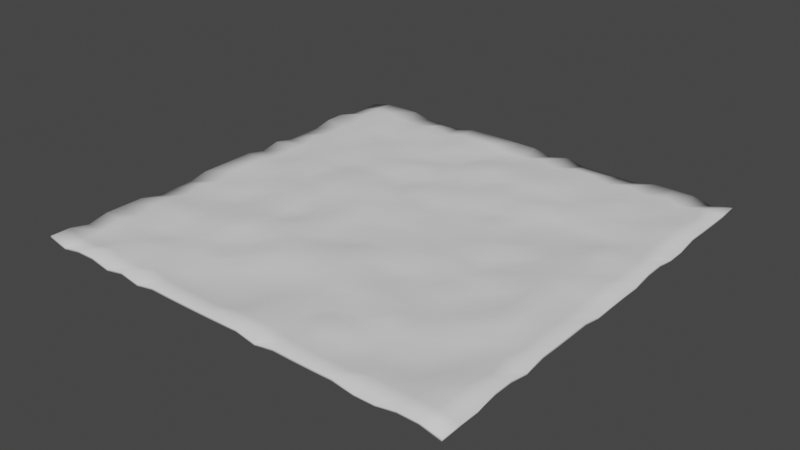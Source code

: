 # Source: Ocean.blend  (saved by Blender 2.90.8; exported with 4.5.12 LTS)
import bpy
from mathutils import Matrix  # noqa: F401  (used for matrix-valued properties, if any)

bpy.ops.wm.read_factory_settings(use_empty=True)
scene = bpy.context.scene
scene.name = 'Scene'

# ---- collections
col_collection = bpy.data.collections.new('Collection'); scene.collection.children.link(col_collection)

# ---- world
world_world = bpy.data.worlds.new('World'); scene.world = world_world
world_world.use_nodes = True; world_world.node_tree.nodes.clear()
_N = world_world.node_tree.nodes; _L = world_world.node_tree.links
n0 = _N.new('ShaderNodeOutputWorld'); n0.name = 'World Output'; n0.location = (300, 300)
n1 = _N.new('ShaderNodeBackground'); n1.name = 'Background'; n1.location = (10, 300)
n1.inputs[0].default_value = (0.05088, 0.05088, 0.05088, 1.0)
_L.new(n1.outputs[0], n0.inputs[0])
n0.is_active_output = True
world_world.color = (0.05088, 0.05088, 0.05088)
world_world.use_sun_shadow = False
world_world.sun_shadow_jitter_overblur = 0.0

# ---- meshes
me_plane = bpy.data.meshes.new('Plane')
me_plane.from_pydata([(-20.0, -20.0, 0.3854), (20.0, -20.0, 0.0), (-20.0, 20.0, 0.0), (20.0, 20.0, 0.3854), (-20.0, 16.36, 0.0), (-20.0, 12.73, 0.3854), (-20.0, 9.091, 0.0), (-20.0, 5.455, 0.3854), (-20.0, 1.818, 0.3854), (-20.0, -1.818, 0.3854), (-20.0, -5.455, 0.0), (-20.0, -9.091, 0.0), (-20.0, -12.73, 0.3854), (-20.0, -16.36, 0.0), (-16.36, -20.0, 0.3854), (-12.73, -20.0, 0.0), (-9.091, -20.0, 0.0), (-5.455, -20.0, 0.3854), (-1.818, -20.0, 0.3854), (1.818, -20.0, 0.3854), (5.455, -20.0, 0.3854), (9.091, -20.0, 0.3854), (12.73, -20.0, 0.0), (16.36, -20.0, 0.3854), (20.0, -16.36, 0.0), (20.0, -12.73, 0.3854), (20.0, -9.091, 0.3854), (20.0, -5.455, 0.3854), (20.0, -1.818, 0.0), (20.0, 1.818, 0.0), (20.0, 5.455, 0.3854), (20.0, 9.091, 0.0), (20.0, 12.73, 0.3854), (20.0, 16.36, 0.3854), (16.36, 20.0, 0.3854), (12.73, 20.0, 0.3854), (9.091, 20.0, 0.0), (5.455, 20.0, 0.0), (1.818, 20.0, 0.0), (-1.818, 20.0, 0.3854), (-5.455, 20.0, 0.3854), (-9.091, 20.0, 0.0), (-12.73, 20.0, 0.0), (-16.36, 20.0, 0.3854), (-16.36, -16.36, 0.0), (-16.36, -12.73, 0.3854), (-16.36, -9.091, 0.3854), (-16.36, -5.455, 0.3854), (-16.36, -1.818, 0.0), (-16.36, 1.818, 0.0), (-16.36, 5.455, 0.0), (-16.36, 9.091, 0.0), (-16.36, 12.73, 0.3854), (-16.36, 16.36, 0.3854), (-12.73, -16.36, 0.3854), (-12.73, -12.73, 0.0), (-12.73, -9.091, 0.3854), (-12.73, -5.455, 0.0), (-12.73, -1.818, 0.0), (-12.73, 1.818, 0.0), (-12.73, 5.455, 0.0), (-12.73, 9.091, 0.3854), (-12.73, 12.73, 0.0), (-12.73, 16.36, 0.3854), (-9.091, -16.36, 0.0), (-9.091, -12.73, 0.3854), (-9.091, -9.091, 0.3854), (-9.091, -5.455, 0.0), (-9.091, -1.818, 0.3854), (-9.091, 1.818, 0.3854), (-9.091, 5.455, 0.3854), (-9.091, 9.091, 0.3854), (-9.091, 12.73, 0.3854), (-9.091, 16.36, 0.3854), (-5.455, -16.36, 0.0), (-5.455, -12.73, 0.3854), (-5.455, -9.091, 0.3854), (-5.455, -5.455, 0.3854), (-5.455, -1.818, 0.3854), (-5.455, 1.818, 0.3854), (-5.455, 5.455, 0.0), (-5.455, 9.091, 0.3854), (-5.455, 12.73, 0.0), (-5.455, 16.36, 0.3854), (-1.818, -16.36, 0.0), (-1.818, -12.73, 0.0), (-1.818, -9.091, 0.3854), (-1.818, -5.455, 0.0), (-1.818, -1.818, 0.0), (-1.818, 1.818, 0.3854), (-1.818, 5.455, 0.3854), (-1.818, 9.091, 0.3854), (-1.818, 12.73, 0.3854), (-1.818, 16.36, 0.0), (1.818, -16.36, 0.3854), (1.818, -12.73, 0.0), (1.818, -9.091, 0.3854), (1.818, -5.455, 0.3854), (1.818, -1.818, 0.0), (1.818, 1.818, 0.3854), (1.818, 5.455, 0.3854), (1.818, 9.091, 0.3854), (1.818, 12.73, 0.0), (1.818, 16.36, 0.0), (5.455, -16.36, 0.3854), (5.455, -12.73, 0.0), (5.455, -9.091, 0.3854), (5.455, -5.455, 0.0), (5.455, -1.818, 0.0), (5.455, 1.818, 0.0), (5.455, 5.455, 0.3854), (5.455, 9.091, 0.3854), (5.455, 12.73, 0.3854), (5.455, 16.36, 0.0), (9.091, -16.36, 0.0), (9.091, -12.73, 0.3854), (9.091, -9.091, 0.0), (9.091, -5.455, 0.3854), (9.091, -1.818, 0.0), (9.091, 1.818, 0.3854), (9.091, 5.455, 0.0), (9.091, 9.091, 0.0), (9.091, 12.73, 0.0), (9.091, 16.36, 0.0), (12.73, -16.36, 0.0), (12.73, -12.73, 0.3854), (12.73, -9.091, 0.3854), (12.73, -5.455, 0.0), (12.73, -1.818, 0.3854), (12.73, 1.818, 0.3854), (12.73, 5.455, 0.0), (12.73, 9.091, 0.0), (12.73, 12.73, 0.0), (12.73, 16.36, 0.0), (16.36, -16.36, 0.3854), (16.36, -12.73, 0.0), (16.36, -9.091, 0.0), (16.36, -5.455, 0.3854), (16.36, -1.818, 0.3854), (16.36, 1.818, 0.3854), (16.36, 5.455, 0.3854), (16.36, 9.091, 0.0), (16.36, 12.73, 0.3854), (16.36, 16.36, 0.3854), (-20.0, -18.18, 0.3854), (18.18, -20.0, 0.3854), (20.0, 18.18, 0.3854), (-18.18, 20.0, 0.3854), (-20.0, 18.18, 0.0), (-20.0, 14.55, 0.3854), (-20.0, 10.91, 0.0), (-20.0, 7.273, 0.0), (-20.0, 3.636, 0.0), (-20.0, -4.47e-07, 0.3854), (-20.0, -3.636, 0.3854), (-20.0, -7.273, 0.0), (-20.0, -10.91, 0.3854), (-20.0, -14.55, 0.3854), (-18.18, -20.0, 0.0), (-14.55, -20.0, 0.3854), (-10.91, -20.0, 0.3854), (-7.273, -20.0, 0.3854), (-3.636, -20.0, 0.3854), (4.47e-07, -20.0, 0.3854), (3.636, -20.0, 0.0), (7.273, -20.0, 0.3854), (10.91, -20.0, 0.3854), (14.55, -20.0, 0.0), (20.0, -18.18, 0.0), (20.0, -14.55, 0.3854), (20.0, -10.91, 0.0), (20.0, -7.273, 0.3854), (20.0, -3.636, 0.3854), (20.0, 4.47e-07, 0.0), (20.0, 3.636, 0.0), (20.0, 7.273, 0.3854), (20.0, 10.91, 0.0), (20.0, 14.55, 0.3854), (18.18, 20.0, 0.0), (14.55, 20.0, 0.3854), (10.91, 20.0, 0.0), (7.273, 20.0, 0.0), (3.636, 20.0, 0.3854), (-4.47e-07, 20.0, 0.3854), (-3.636, 20.0, 0.3854), (-7.273, 20.0, 0.3854), (-10.91, 20.0, 0.0), (-14.55, 20.0, 0.3854), (-16.36, 18.18, 0.3854), (-16.36, -18.18, 0.0), (-16.36, -14.55, 0.3854), (-16.36, -10.91, 0.3854), (-16.36, -7.273, 0.0), (-16.36, -3.636, 0.3854), (-16.36, 4.47e-07, 0.0), (-16.36, 3.636, 0.0), (-16.36, 7.273, 0.3854), (-16.36, 10.91, 0.0), (-16.36, 14.55, 0.3854), (-12.73, 18.18, 0.0), (-12.73, -18.18, 0.0), (-12.73, -14.55, 0.3854), (-12.73, -10.91, 0.3854), (-12.73, -7.273, 0.0), (-12.73, -3.636, 0.0), (-12.73, 4.47e-07, 0.3854), (-12.73, 3.636, 0.0), (-12.73, 7.273, 0.0), (-12.73, 10.91, 0.3854), (-12.73, 14.55, 0.0), (-9.091, 18.18, 0.0), (-9.091, -18.18, 0.3854), (-9.091, -14.55, 0.3854), (-9.091, -10.91, 0.0), (-9.091, -7.273, 0.3854), (-9.091, -3.636, 0.0), (-9.091, 4.47e-07, 0.0), (-9.091, 3.636, 0.3854), (-9.091, 7.273, 0.3854), (-9.091, 10.91, 0.0), (-9.091, 14.55, 0.0), (-5.455, 18.18, 0.3854), (-5.455, -18.18, 0.0), (-5.455, -14.55, 0.0), (-5.455, -10.91, 0.3854), (-5.455, -7.273, 0.3854), (-5.455, -3.636, 0.3854), (-5.455, 4.47e-07, 0.3854), (-5.455, 3.636, 0.3854), (-5.455, 7.273, 0.0), (-5.455, 10.91, 0.3854), (-5.455, 14.55, 0.3854), (-1.818, 18.18, 0.0), (-1.818, -18.18, 0.0), (-1.818, -14.55, 0.0), (-1.818, -10.91, 0.3854), (-1.818, -7.273, 0.3854), (-1.818, -3.636, 0.0), (-1.818, 4.47e-07, 0.0), (-1.818, 3.636, 0.3854), (-1.818, 7.273, 0.3854), (-1.818, 10.91, 0.3854), (-1.818, 14.55, 0.3854), (1.818, 18.18, 0.3854), (1.818, -18.18, 0.3854), (1.818, -14.55, 0.3854), (1.818, -10.91, 0.3854), (1.818, -7.273, 0.3854), (1.818, -3.636, 0.0), (1.818, 4.47e-07, 0.0), (1.818, 3.636, 0.0), (1.818, 7.273, 0.3854), (1.818, 10.91, 0.3854), (1.818, 14.55, 0.3854), (5.455, 18.18, 0.3854), (5.455, -18.18, 0.0), (5.455, -14.55, 0.3854), (5.455, -10.91, 0.3854), (5.455, -7.273, 0.0), (5.455, -3.636, 0.3854), (5.455, 4.47e-07, 0.0), (5.455, 3.636, 0.3854), (5.455, 7.273, 0.0), (5.455, 10.91, 0.0), (5.455, 14.55, 0.3854), (9.091, 18.18, 0.0), (9.091, -18.18, 0.0), (9.091, -14.55, 0.0), (9.091, -10.91, 0.3854), (9.091, -7.273, 0.3854), (9.091, -3.636, 0.0), (9.091, 4.47e-07, 0.0), (9.091, 3.636, 0.0), (9.091, 7.273, 0.0), (9.091, 10.91, 0.3854), (9.091, 14.55, 0.3854), (12.73, 18.18, 0.0), (12.73, -18.18, 0.3854), (12.73, -14.55, 0.0), (12.73, -10.91, 0.3854), (12.73, -7.273, 0.0), (12.73, -3.636, 0.0), (12.73, 4.47e-07, 0.0), (12.73, 3.636, 0.0), (12.73, 7.273, 0.0), (12.73, 10.91, 0.3854), (12.73, 14.55, 0.3854), (16.36, 18.18, 0.0), (16.36, -18.18, 0.3854), (16.36, -14.55, 0.3854), (16.36, -10.91, 0.0), (16.36, -7.273, 0.3854), (16.36, -3.636, 0.3854), (16.36, 4.47e-07, 0.3854), (16.36, 3.636, 0.0), (16.36, 7.273, 0.3854), (16.36, 10.91, 0.0), (16.36, 14.55, 0.3854), (-18.18, -16.36, 0.0), (-18.18, -12.73, 0.0), (-18.18, -9.091, 0.3854), (-18.18, -5.455, 0.3854), (-18.18, -1.818, 0.3854), (-18.18, 1.818, 0.3854), (-18.18, 5.455, 0.0), (-18.18, 9.091, 0.3854), (-18.18, 12.73, 0.0), (-18.18, 16.36, 0.3854), (-14.55, -16.36, 0.3854), (-14.55, -12.73, 0.0), (-14.55, -9.091, 0.3854), (-14.55, -5.455, 0.0), (-14.55, -1.818, 0.3854), (-14.55, 1.818, 0.3854), (-14.55, 5.455, 0.3854), (-14.55, 9.091, 0.0), (-14.55, 12.73, 0.3854), (-14.55, 16.36, 0.3854), (-10.91, -16.36, 0.3854), (-10.91, -12.73, 0.3854), (-10.91, -9.091, 0.3854), (-10.91, -5.455, 0.3854), (-10.91, -1.818, 0.3854), (-10.91, 1.818, 0.0), (-10.91, 5.455, 0.0), (-10.91, 9.091, 0.3854), (-10.91, 12.73, 0.3854), (-10.91, 16.36, 0.3854), (-7.273, -16.36, 0.0), (-7.273, -12.73, 0.0), (-7.273, -9.091, 0.0), (-7.273, -5.455, 0.3854), (-7.273, -1.818, 0.0), (-7.273, 1.818, 0.3854), (-7.273, 5.455, 0.3854), (-7.273, 9.091, 0.3854), (-7.273, 12.73, 0.0), (-7.273, 16.36, 0.0), (-3.636, -16.36, 0.0), (-3.636, -12.73, 0.0), (-3.636, -9.091, 0.3854), (-3.636, -5.455, 0.0), (-3.636, -1.818, 0.0), (-3.636, 1.818, 0.0), (-3.636, 5.455, 0.3854), (-3.636, 9.091, 0.0), (-3.636, 12.73, 0.0), (-3.636, 16.36, 0.0), (2.98e-07, -16.36, 0.0), (1.49e-07, -12.73, 0.0), (1.49e-07, -9.091, 0.3854), (1.49e-07, -5.455, 0.3854), (0.0, -1.818, 0.3854), (-1.49e-07, 1.818, 0.3854), (-1.49e-07, 5.455, 0.0), (-1.49e-07, 9.091, 0.0), (-2.98e-07, 12.73, 0.3854), (-4.47e-07, 16.36, 0.0), (3.636, -16.36, 0.0), (3.636, -12.73, 0.3854), (3.636, -9.091, 0.3854), (3.636, -5.455, 0.0), (3.636, -1.818, 0.3854), (3.636, 1.818, 0.0), (3.636, 5.455, 0.0), (3.636, 9.091, 0.3854), (3.636, 12.73, 0.3854), (3.636, 16.36, 0.3854), (7.273, -16.36, 0.3854), (7.273, -12.73, 0.0), (7.273, -9.091, 0.0), (7.273, -5.455, 0.0), (7.273, -1.818, 0.3854), (7.273, 1.818, 0.3854), (7.273, 5.455, 0.0), (7.273, 9.091, 0.3854), (7.273, 12.73, 0.0), (7.273, 16.36, 0.3854), (10.91, -16.36, 0.0), (10.91, -12.73, 0.0), (10.91, -9.091, 0.0), (10.91, -5.455, 0.0), (10.91, -1.818, 0.3854), (10.91, 1.818, 0.0), (10.91, 5.455, 0.0), (10.91, 9.091, 0.0), (10.91, 12.73, 0.3854), (10.91, 16.36, 0.0), (14.55, -16.36, 0.0), (14.55, -12.73, 0.0), (14.55, -9.091, 0.3854), (14.55, -5.455, 0.3854), (14.55, -1.818, 0.3854), (14.55, 1.818, 0.3854), (14.55, 5.455, 0.3854), (14.55, 9.091, 0.0), (14.55, 12.73, 0.0), (14.55, 16.36, 0.3854), (18.18, -16.36, 0.3854), (18.18, -12.73, 0.0), (18.18, -9.091, 0.0), (18.18, -5.455, 0.0), (18.18, -1.818, 0.0), (18.18, 1.818, 0.3854), (18.18, 5.455, 0.0), (18.18, 9.091, 0.3854), (18.18, 12.73, 0.3854), (18.18, 16.36, 0.0), (18.18, 14.55, 0.3854), (18.18, 10.91, 0.3854), (18.18, 7.273, 0.0), (18.18, 3.636, 0.0), (18.18, 4.47e-07, 0.0), (18.18, -3.636, 0.0), (18.18, -7.273, 0.0), (18.18, -10.91, 0.3854), (18.18, -14.55, 0.3854), (18.18, -18.18, 0.3854), (14.55, 14.55, 0.0), (14.55, 10.91, 0.3854), (14.55, 7.273, 0.0), (14.55, 3.636, 0.3854), (14.55, 4.47e-07, 0.3854), (14.55, -3.636, 0.3854), (14.55, -7.273, 0.3854), (14.55, -10.91, 0.0), (14.55, -14.55, 0.0), (14.55, -18.18, 0.3854), (10.91, 14.55, 0.3854), (10.91, 10.91, 0.3854), (10.91, 7.273, 0.0), (10.91, 3.636, 0.3854), (10.91, 4.47e-07, 0.0), (10.91, -3.636, 0.3854), (10.91, -7.273, 0.3854), (10.91, -10.91, 0.3854), (10.91, -14.55, 0.0), (10.91, -18.18, 0.0), (7.273, 14.55, 0.3854), (7.273, 10.91, 0.3854), (7.273, 7.273, 0.0), (7.273, 3.636, 0.0), (7.273, 4.47e-07, 0.3854), (7.273, -3.636, 0.3854), (7.273, -7.273, 0.0), (7.273, -10.91, 0.3854), (7.273, -14.55, 0.3854), (7.273, -18.18, 0.0), (3.636, 14.55, 0.3854), (3.636, 10.91, 0.0), (3.636, 7.273, 0.0), (3.636, 3.636, 0.0), (3.636, 4.47e-07, 0.3854), (3.636, -3.636, 0.3854), (3.636, -7.273, 0.0), (3.636, -10.91, 0.0), (3.636, -14.55, 0.0), (3.636, -18.18, 0.3854), (-3.725e-07, 14.55, 0.3854), (-2.235e-07, 10.91, 0.0), (-1.49e-07, 7.273, 0.3854), (-1.49e-07, 3.636, 0.0), (-7.451e-08, 4.47e-07, 0.0), (7.451e-08, -3.636, 0.0), (1.49e-07, -7.273, 0.3854), (1.49e-07, -10.91, 0.0), (2.235e-07, -14.55, 0.0), (3.725e-07, -18.18, 0.3854), (-3.636, 14.55, 0.0), (-3.636, 10.91, 0.3854), (-3.636, 7.273, 0.0), (-3.636, 3.636, 0.0), (-3.636, 4.47e-07, 0.3854), (-3.636, -3.636, 0.3854), (-3.636, -7.273, 0.3854), (-3.636, -10.91, 0.3854), (-3.636, -14.55, 0.0), (-3.636, -18.18, 0.0), (-7.273, 14.55, 0.3854), (-7.273, 10.91, 0.0), (-7.273, 7.273, 0.0), (-7.273, 3.636, 0.3854), (-7.273, 4.47e-07, 0.0), (-7.273, -3.636, 0.0), (-7.273, -7.273, 0.3854), (-7.273, -10.91, 0.0), (-7.273, -14.55, 0.3854), (-7.273, -18.18, 0.0), (-10.91, 14.55, 0.0), (-10.91, 10.91, 0.0), (-10.91, 7.273, 0.0), (-10.91, 3.636, 0.3854), (-10.91, 4.47e-07, 0.3854), (-10.91, -3.636, 0.3854), (-10.91, -7.273, 0.3854), (-10.91, -10.91, 0.3854), (-10.91, -14.55, 0.0), (-10.91, -18.18, 0.0), (-14.55, 14.55, 0.0), (-14.55, 10.91, 0.0), (-14.55, 7.273, 0.0), (-14.55, 3.636, 0.3854), (-14.55, 4.47e-07, 0.0), (-14.55, -3.636, 0.0), (-14.55, -7.273, 0.3854), (-14.55, -10.91, 0.3854), (-14.55, -14.55, 0.0), (-14.55, -18.18, 0.3854), (-18.18, 14.55, 0.0), (-18.18, 10.91, 0.0), (-18.18, 7.273, 0.0), (-18.18, 3.636, 0.0), (-18.18, 0.0, 0.3854), (-18.18, -3.636, 0.0), (-18.18, -7.273, 0.0), (-18.18, -10.91, 0.3854), (-18.18, -14.55, 0.3854), (-18.18, -18.18, 0.0), (14.55, 18.18, 0.3854), (10.91, 18.18, 0.3854), (7.273, 18.18, 0.3854), (3.636, 18.18, 0.0), (-4.47e-07, 18.18, 0.0), (-3.636, 18.18, 0.3854), (-7.273, 18.18, 0.3854), (-10.91, 18.18, 0.3854), (-14.55, 18.18, 0.0), (-18.18, 18.18, 0.3854), (18.18, 18.18, 0.3854)], [], [(528, 146, 3, 178), (527, 188, 43, 147), (526, 199, 42, 187), (525, 210, 41, 186), (524, 221, 40, 185), (523, 232, 39, 184), (522, 243, 38, 183), (521, 254, 37, 182), (520, 265, 36, 181), (519, 276, 35, 180), (518, 287, 34, 179), (517, 189, 44, 298), (516, 190, 45, 299), (515, 191, 46, 300), (514, 192, 47, 301), (513, 193, 48, 302), (512, 194, 49, 303), (511, 195, 50, 304), (510, 196, 51, 305), (509, 197, 52, 306), (508, 198, 53, 307), (507, 200, 54, 308), (506, 201, 55, 309), (505, 202, 56, 310), (504, 203, 57, 311), (503, 204, 58, 312), (502, 205, 59, 313), (501, 206, 60, 314), (500, 207, 61, 315), (499, 208, 62, 316), (498, 209, 63, 317), (497, 211, 64, 318), (496, 212, 65, 319), (495, 213, 66, 320), (494, 214, 67, 321), (493, 215, 68, 322), (492, 216, 69, 323), (491, 217, 70, 324), (490, 218, 71, 325), (489, 219, 72, 326), (488, 220, 73, 327), (487, 222, 74, 328), (486, 223, 75, 329), (485, 224, 76, 330), (484, 225, 77, 331), (483, 226, 78, 332), (482, 227, 79, 333), (481, 228, 80, 334), (480, 229, 81, 335), (479, 230, 82, 336), (478, 231, 83, 337), (477, 233, 84, 338), (476, 234, 85, 339), (475, 235, 86, 340), (474, 236, 87, 341), (473, 237, 88, 342), (472, 238, 89, 343), (471, 239, 90, 344), (470, 240, 91, 345), (469, 241, 92, 346), (468, 242, 93, 347), (467, 244, 94, 348), (466, 245, 95, 349), (465, 246, 96, 350), (464, 247, 97, 351), (463, 248, 98, 352), (462, 249, 99, 353), (461, 250, 100, 354), (460, 251, 101, 355), (459, 252, 102, 356), (458, 253, 103, 357), (457, 255, 104, 358), (456, 256, 105, 359), (455, 257, 106, 360), (454, 258, 107, 361), (453, 259, 108, 362), (452, 260, 109, 363), (451, 261, 110, 364), (450, 262, 111, 365), (449, 263, 112, 366), (448, 264, 113, 367), (447, 266, 114, 368), (446, 267, 115, 369), (445, 268, 116, 370), (444, 269, 117, 371), (443, 270, 118, 372), (442, 271, 119, 373), (441, 272, 120, 374), (440, 273, 121, 375), (439, 274, 122, 376), (438, 275, 123, 377), (437, 277, 124, 378), (436, 278, 125, 379), (435, 279, 126, 380), (434, 280, 127, 381), (433, 281, 128, 382), (432, 282, 129, 383), (431, 283, 130, 384), (430, 284, 131, 385), (429, 285, 132, 386), (428, 286, 133, 387), (427, 288, 134, 388), (426, 289, 135, 389), (425, 290, 136, 390), (424, 291, 137, 391), (423, 292, 138, 392), (422, 293, 139, 393), (421, 294, 140, 394), (420, 295, 141, 395), (419, 296, 142, 396), (418, 297, 143, 397), (417, 168, 24, 398), (416, 169, 25, 399), (415, 170, 26, 400), (414, 171, 27, 401), (413, 172, 28, 402), (412, 173, 29, 403), (411, 174, 30, 404), (410, 175, 31, 405), (409, 176, 32, 406), (408, 177, 33, 407), (297, 408, 407, 143), (142, 406, 408, 297), (406, 32, 177, 408), (296, 409, 406, 142), (141, 405, 409, 296), (405, 31, 176, 409), (295, 410, 405, 141), (140, 404, 410, 295), (404, 30, 175, 410), (294, 411, 404, 140), (139, 403, 411, 294), (403, 29, 174, 411), (293, 412, 403, 139), (138, 402, 412, 293), (402, 28, 173, 412), (292, 413, 402, 138), (137, 401, 413, 292), (401, 27, 172, 413), (291, 414, 401, 137), (136, 400, 414, 291), (400, 26, 171, 414), (290, 415, 400, 136), (135, 399, 415, 290), (399, 25, 170, 415), (289, 416, 399, 135), (134, 398, 416, 289), (398, 24, 169, 416), (288, 417, 398, 134), (23, 145, 417, 288), (145, 1, 168, 417), (286, 418, 397, 133), (132, 396, 418, 286), (396, 142, 297, 418), (285, 419, 396, 132), (131, 395, 419, 285), (395, 141, 296, 419), (284, 420, 395, 131), (130, 394, 420, 284), (394, 140, 295, 420), (283, 421, 394, 130), (129, 393, 421, 283), (393, 139, 294, 421), (282, 422, 393, 129), (128, 392, 422, 282), (392, 138, 293, 422), (281, 423, 392, 128), (127, 391, 423, 281), (391, 137, 292, 423), (280, 424, 391, 127), (126, 390, 424, 280), (390, 136, 291, 424), (279, 425, 390, 126), (125, 389, 425, 279), (389, 135, 290, 425), (278, 426, 389, 125), (124, 388, 426, 278), (388, 134, 289, 426), (277, 427, 388, 124), (22, 167, 427, 277), (167, 23, 288, 427), (275, 428, 387, 123), (122, 386, 428, 275), (386, 132, 286, 428), (274, 429, 386, 122), (121, 385, 429, 274), (385, 131, 285, 429), (273, 430, 385, 121), (120, 384, 430, 273), (384, 130, 284, 430), (272, 431, 384, 120), (119, 383, 431, 272), (383, 129, 283, 431), (271, 432, 383, 119), (118, 382, 432, 271), (382, 128, 282, 432), (270, 433, 382, 118), (117, 381, 433, 270), (381, 127, 281, 433), (269, 434, 381, 117), (116, 380, 434, 269), (380, 126, 280, 434), (268, 435, 380, 116), (115, 379, 435, 268), (379, 125, 279, 435), (267, 436, 379, 115), (114, 378, 436, 267), (378, 124, 278, 436), (266, 437, 378, 114), (21, 166, 437, 266), (166, 22, 277, 437), (264, 438, 377, 113), (112, 376, 438, 264), (376, 122, 275, 438), (263, 439, 376, 112), (111, 375, 439, 263), (375, 121, 274, 439), (262, 440, 375, 111), (110, 374, 440, 262), (374, 120, 273, 440), (261, 441, 374, 110), (109, 373, 441, 261), (373, 119, 272, 441), (260, 442, 373, 109), (108, 372, 442, 260), (372, 118, 271, 442), (259, 443, 372, 108), (107, 371, 443, 259), (371, 117, 270, 443), (258, 444, 371, 107), (106, 370, 444, 258), (370, 116, 269, 444), (257, 445, 370, 106), (105, 369, 445, 257), (369, 115, 268, 445), (256, 446, 369, 105), (104, 368, 446, 256), (368, 114, 267, 446), (255, 447, 368, 104), (20, 165, 447, 255), (165, 21, 266, 447), (253, 448, 367, 103), (102, 366, 448, 253), (366, 112, 264, 448), (252, 449, 366, 102), (101, 365, 449, 252), (365, 111, 263, 449), (251, 450, 365, 101), (100, 364, 450, 251), (364, 110, 262, 450), (250, 451, 364, 100), (99, 363, 451, 250), (363, 109, 261, 451), (249, 452, 363, 99), (98, 362, 452, 249), (362, 108, 260, 452), (248, 453, 362, 98), (97, 361, 453, 248), (361, 107, 259, 453), (247, 454, 361, 97), (96, 360, 454, 247), (360, 106, 258, 454), (246, 455, 360, 96), (95, 359, 455, 246), (359, 105, 257, 455), (245, 456, 359, 95), (94, 358, 456, 245), (358, 104, 256, 456), (244, 457, 358, 94), (19, 164, 457, 244), (164, 20, 255, 457), (242, 458, 357, 93), (92, 356, 458, 242), (356, 102, 253, 458), (241, 459, 356, 92), (91, 355, 459, 241), (355, 101, 252, 459), (240, 460, 355, 91), (90, 354, 460, 240), (354, 100, 251, 460), (239, 461, 354, 90), (89, 353, 461, 239), (353, 99, 250, 461), (238, 462, 353, 89), (88, 352, 462, 238), (352, 98, 249, 462), (237, 463, 352, 88), (87, 351, 463, 237), (351, 97, 248, 463), (236, 464, 351, 87), (86, 350, 464, 236), (350, 96, 247, 464), (235, 465, 350, 86), (85, 349, 465, 235), (349, 95, 246, 465), (234, 466, 349, 85), (84, 348, 466, 234), (348, 94, 245, 466), (233, 467, 348, 84), (18, 163, 467, 233), (163, 19, 244, 467), (231, 468, 347, 83), (82, 346, 468, 231), (346, 92, 242, 468), (230, 469, 346, 82), (81, 345, 469, 230), (345, 91, 241, 469), (229, 470, 345, 81), (80, 344, 470, 229), (344, 90, 240, 470), (228, 471, 344, 80), (79, 343, 471, 228), (343, 89, 239, 471), (227, 472, 343, 79), (78, 342, 472, 227), (342, 88, 238, 472), (226, 473, 342, 78), (77, 341, 473, 226), (341, 87, 237, 473), (225, 474, 341, 77), (76, 340, 474, 225), (340, 86, 236, 474), (224, 475, 340, 76), (75, 339, 475, 224), (339, 85, 235, 475), (223, 476, 339, 75), (74, 338, 476, 223), (338, 84, 234, 476), (222, 477, 338, 74), (17, 162, 477, 222), (162, 18, 233, 477), (220, 478, 337, 73), (72, 336, 478, 220), (336, 82, 231, 478), (219, 479, 336, 72), (71, 335, 479, 219), (335, 81, 230, 479), (218, 480, 335, 71), (70, 334, 480, 218), (334, 80, 229, 480), (217, 481, 334, 70), (69, 333, 481, 217), (333, 79, 228, 481), (216, 482, 333, 69), (68, 332, 482, 216), (332, 78, 227, 482), (215, 483, 332, 68), (67, 331, 483, 215), (331, 77, 226, 483), (214, 484, 331, 67), (66, 330, 484, 214), (330, 76, 225, 484), (213, 485, 330, 66), (65, 329, 485, 213), (329, 75, 224, 485), (212, 486, 329, 65), (64, 328, 486, 212), (328, 74, 223, 486), (211, 487, 328, 64), (16, 161, 487, 211), (161, 17, 222, 487), (209, 488, 327, 63), (62, 326, 488, 209), (326, 72, 220, 488), (208, 489, 326, 62), (61, 325, 489, 208), (325, 71, 219, 489), (207, 490, 325, 61), (60, 324, 490, 207), (324, 70, 218, 490), (206, 491, 324, 60), (59, 323, 491, 206), (323, 69, 217, 491), (205, 492, 323, 59), (58, 322, 492, 205), (322, 68, 216, 492), (204, 493, 322, 58), (57, 321, 493, 204), (321, 67, 215, 493), (203, 494, 321, 57), (56, 320, 494, 203), (320, 66, 214, 494), (202, 495, 320, 56), (55, 319, 495, 202), (319, 65, 213, 495), (201, 496, 319, 55), (54, 318, 496, 201), (318, 64, 212, 496), (200, 497, 318, 54), (15, 160, 497, 200), (160, 16, 211, 497), (198, 498, 317, 53), (52, 316, 498, 198), (316, 62, 209, 498), (197, 499, 316, 52), (51, 315, 499, 197), (315, 61, 208, 499), (196, 500, 315, 51), (50, 314, 500, 196), (314, 60, 207, 500), (195, 501, 314, 50), (49, 313, 501, 195), (313, 59, 206, 501), (194, 502, 313, 49), (48, 312, 502, 194), (312, 58, 205, 502), (193, 503, 312, 48), (47, 311, 503, 193), (311, 57, 204, 503), (192, 504, 311, 47), (46, 310, 504, 192), (310, 56, 203, 504), (191, 505, 310, 46), (45, 309, 505, 191), (309, 55, 202, 505), (190, 506, 309, 45), (44, 308, 506, 190), (308, 54, 201, 506), (189, 507, 308, 44), (14, 159, 507, 189), (159, 15, 200, 507), (149, 508, 307, 4), (5, 306, 508, 149), (306, 52, 198, 508), (150, 509, 306, 5), (6, 305, 509, 150), (305, 51, 197, 509), (151, 510, 305, 6), (7, 304, 510, 151), (304, 50, 196, 510), (152, 511, 304, 7), (8, 303, 511, 152), (303, 49, 195, 511), (153, 512, 303, 8), (9, 302, 512, 153), (302, 48, 194, 512), (154, 513, 302, 9), (10, 301, 513, 154), (301, 47, 193, 513), (155, 514, 301, 10), (11, 300, 514, 155), (300, 46, 192, 514), (156, 515, 300, 11), (12, 299, 515, 156), (299, 45, 191, 515), (157, 516, 299, 12), (13, 298, 516, 157), (298, 44, 190, 516), (144, 517, 298, 13), (0, 158, 517, 144), (158, 14, 189, 517), (276, 518, 179, 35), (133, 397, 518, 276), (397, 143, 287, 518), (265, 519, 180, 36), (123, 387, 519, 265), (387, 133, 276, 519), (254, 520, 181, 37), (113, 377, 520, 254), (377, 123, 265, 520), (243, 521, 182, 38), (103, 367, 521, 243), (367, 113, 254, 521), (232, 522, 183, 39), (93, 357, 522, 232), (357, 103, 243, 522), (221, 523, 184, 40), (83, 347, 523, 221), (347, 93, 232, 523), (210, 524, 185, 41), (73, 337, 524, 210), (337, 83, 221, 524), (199, 525, 186, 42), (63, 327, 525, 199), (327, 73, 210, 525), (188, 526, 187, 43), (53, 317, 526, 188), (317, 63, 199, 526), (148, 527, 147, 2), (4, 307, 527, 148), (307, 53, 188, 527), (287, 528, 178, 34), (143, 407, 528, 287), (407, 33, 146, 528)])
me_plane.polygons.foreach_set('use_smooth', [True] * 484)
_uv = me_plane.uv_layers.new(name='UVMap')
_uv.uv.foreach_set('vector', [0.0459, 0.04648, 0.001266, 0.04765, 9.985e-05, 0.003004, 0.04571, 0.0008373, 0.9478, 0.04877, 0.903, 0.04851, 0.9037, 0.003668, 0.9482, 0.004152, 0.8574, 0.04796, 0.8134, 0.04777, 0.8134, 0.003332, 0.8592, 0.002762, 0.7684, 0.04922, 0.7232, 0.04777, 0.7237, 0.003021, 0.7685, 0.003707, 0.6777, 0.04716, 0.6334, 0.04752, 0.6331, 0.002852, 0.6778, 0.002655, 0.5888, 0.04784, 0.5433, 0.04926, 0.5435, 0.0036, 0.5884, 0.003161, 0.499, 0.04914, 0.4536, 0.04781, 0.4528, 0.002176, 0.4987, 0.003595, 0.408, 0.04686, 0.3622, 0.04598, 0.3612, 9.985e-05, 0.407, 0.001091, 0.3176, 0.0468, 0.2719, 0.04659, 0.2714, 0.001737, 0.3162, 0.001219, 0.2271, 0.04697, 0.1824, 0.04738, 0.1808, 0.001734, 0.2266, 0.002184, 0.1365, 0.04736, 0.091, 0.04782, 0.09134, 0.002626, 0.1361, 0.002356, 0.9513, 0.9526, 0.9065, 0.9526, 0.9063, 0.908, 0.951, 0.9077, 0.9507, 0.8618, 0.9055, 0.8621, 0.9054, 0.8168, 0.9505, 0.8168, 0.9505, 0.7718, 0.9055, 0.7717, 0.9059, 0.7265, 0.9507, 0.7271, 0.9515, 0.6812, 0.907, 0.681, 0.9062, 0.6355, 0.9511, 0.6353, 0.9511, 0.5906, 0.9064, 0.5907, 0.9053, 0.5452, 0.951, 0.5457, 0.9513, 0.5008, 0.9054, 0.5005, 0.9057, 0.4554, 0.9516, 0.4562, 0.9511, 0.4104, 0.9061, 0.4102, 0.9063, 0.3654, 0.9512, 0.3651, 0.9505, 0.3202, 0.9048, 0.3197, 0.9036, 0.2741, 0.9486, 0.2752, 0.9488, 0.2297, 0.9038, 0.2295, 0.903, 0.1838, 0.9489, 0.1844, 0.9492, 0.1392, 0.9029, 0.1388, 0.9028, 0.09349, 0.9477, 0.09344, 0.8604, 0.9531, 0.8144, 0.9539, 0.8149, 0.9079, 0.8603, 0.9076, 0.8599, 0.8616, 0.8147, 0.8634, 0.8147, 0.8175, 0.8596, 0.8174, 0.8602, 0.7714, 0.8147, 0.7711, 0.8152, 0.7254, 0.8607, 0.726, 0.8614, 0.6808, 0.8157, 0.6793, 0.8156, 0.6347, 0.8604, 0.6349, 0.8607, 0.5901, 0.8159, 0.5899, 0.8161, 0.5453, 0.8607, 0.5453, 0.8606, 0.5005, 0.8149, 0.4997, 0.814, 0.4542, 0.8596, 0.4548, 0.86, 0.4098, 0.8139, 0.4094, 0.8144, 0.3643, 0.8604, 0.3648, 0.8591, 0.319, 0.8143, 0.3192, 0.8135, 0.2735, 0.859, 0.2742, 0.8592, 0.2298, 0.8137, 0.2291, 0.8127, 0.1835, 0.8584, 0.1843, 0.857, 0.139, 0.8128, 0.1388, 0.813, 0.09327, 0.8579, 0.09337, 0.7695, 0.954, 0.7236, 0.9519, 0.7235, 0.9059, 0.7696, 0.9078, 0.7692, 0.8618, 0.7237, 0.8602, 0.724, 0.8157, 0.7688, 0.8159, 0.7691, 0.7707, 0.723, 0.7703, 0.7245, 0.7248, 0.7696, 0.7252, 0.7697, 0.6798, 0.7244, 0.6798, 0.7242, 0.6338, 0.7698, 0.6347, 0.7701, 0.5897, 0.7244, 0.5897, 0.7261, 0.5446, 0.7705, 0.5448, 0.7703, 0.5002, 0.7247, 0.4993, 0.724, 0.4538, 0.7695, 0.4547, 0.7681, 0.4093, 0.7238, 0.4093, 0.7238, 0.3644, 0.7697, 0.364, 0.7695, 0.3195, 0.7236, 0.3191, 0.7237, 0.2739, 0.7687, 0.2737, 0.7683, 0.228, 0.7238, 0.2281, 0.7246, 0.1831, 0.7677, 0.1834, 0.7684, 0.1386, 0.7241, 0.1386, 0.7241, 0.09334, 0.7685, 0.09333, 0.6779, 0.95, 0.6333, 0.9497, 0.6336, 0.9049, 0.6785, 0.9053, 0.6795, 0.8597, 0.6338, 0.8597, 0.6333, 0.8139, 0.6784, 0.8146, 0.6787, 0.7701, 0.6333, 0.7698, 0.6336, 0.725, 0.6791, 0.726, 0.679, 0.6801, 0.6337, 0.68, 0.6338, 0.6348, 0.6788, 0.6351, 0.6801, 0.5894, 0.6342, 0.5897, 0.6342, 0.5446, 0.6804, 0.5446, 0.6802, 0.4999, 0.6345, 0.4994, 0.6344, 0.4544, 0.6793, 0.4542, 0.6791, 0.4094, 0.6345, 0.4096, 0.6331, 0.3638, 0.679, 0.3647, 0.6777, 0.3193, 0.6333, 0.3189, 0.6339, 0.2734, 0.6786, 0.2736, 0.6792, 0.2277, 0.6337, 0.229, 0.6341, 0.183, 0.6792, 0.1828, 0.6789, 0.137, 0.6344, 0.1372, 0.6339, 0.09241, 0.6793, 0.0919, 0.5887, 0.9495, 0.5442, 0.9493, 0.5441, 0.9049, 0.5888, 0.9048, 0.5886, 0.8601, 0.5439, 0.8603, 0.5436, 0.8155, 0.5882, 0.8156, 0.5886, 0.7699, 0.5439, 0.7698, 0.5436, 0.7251, 0.5886, 0.725, 0.5887, 0.68, 0.5435, 0.6801, 0.5439, 0.6342, 0.588, 0.6345, 0.5899, 0.5895, 0.5441, 0.5894, 0.544, 0.5444, 0.5884, 0.5444, 0.59, 0.4993, 0.544, 0.4993, 0.5431, 0.4534, 0.5885, 0.4539, 0.5889, 0.4092, 0.5431, 0.4088, 0.543, 0.3639, 0.5873, 0.3639, 0.5889, 0.3188, 0.5431, 0.319, 0.5435, 0.2741, 0.5889, 0.2748, 0.5887, 0.2291, 0.5436, 0.2291, 0.5433, 0.1841, 0.5892, 0.1831, 0.5886, 0.1383, 0.5429, 0.1393, 0.5434, 0.09377, 0.588, 0.09344, 0.4987, 0.9506, 0.4541, 0.9508, 0.454, 0.9059, 0.4996, 0.9052, 0.4992, 0.8607, 0.454, 0.8617, 0.4539, 0.8163, 0.4988, 0.816, 0.4985, 0.7714, 0.4528, 0.7703, 0.4531, 0.7252, 0.4984, 0.7254, 0.4985, 0.6802, 0.4534, 0.68, 0.4539, 0.6352, 0.4985, 0.6355, 0.499, 0.5895, 0.4537, 0.5893, 0.4542, 0.5443, 0.499, 0.5444, 0.499, 0.4996, 0.4545, 0.4998, 0.4537, 0.4544, 0.4986, 0.4538, 0.4977, 0.4083, 0.4529, 0.4085, 0.453, 0.3628, 0.4977, 0.3645, 0.498, 0.3188, 0.4529, 0.3185, 0.453, 0.2737, 0.4983, 0.2732, 0.4982, 0.2298, 0.4534, 0.2291, 0.4525, 0.1841, 0.4981, 0.1843, 0.4983, 0.1391, 0.4533, 0.1386, 0.4546, 0.09299, 0.4988, 0.09358, 0.4089, 0.9511, 0.363, 0.9494, 0.3628, 0.904, 0.4082, 0.9052, 0.409, 0.8605, 0.3634, 0.8595, 0.363, 0.8139, 0.4083, 0.8153, 0.4073, 0.7704, 0.3626, 0.7686, 0.3631, 0.7245, 0.4079, 0.7248, 0.4076, 0.6789, 0.3629, 0.6788, 0.3631, 0.634, 0.4082, 0.6341, 0.4079, 0.5883, 0.3631, 0.588, 0.3633, 0.5425, 0.4084, 0.5437, 0.4092, 0.499, 0.3636, 0.4983, 0.3636, 0.4537, 0.4081, 0.4535, 0.4078, 0.4087, 0.3622, 0.4085, 0.3623, 0.3645, 0.4076, 0.3638, 0.4073, 0.3192, 0.3625, 0.319, 0.363, 0.2731, 0.408, 0.2734, 0.4079, 0.2277, 0.3638, 0.2276, 0.3628, 0.1823, 0.4076, 0.1822, 0.4082, 0.1377, 0.3632, 0.1371, 0.3637, 0.0913, 0.409, 0.09276, 0.3181, 0.9493, 0.2729, 0.9492, 0.273, 0.904, 0.3188, 0.9036, 0.3189, 0.8595, 0.2732, 0.8587, 0.2732, 0.8128, 0.3184, 0.8143, 0.318, 0.7685, 0.2732, 0.7685, 0.2734, 0.7229, 0.3178, 0.7229, 0.3181, 0.6785, 0.2728, 0.6776, 0.2731, 0.6331, 0.3185, 0.6339, 0.3179, 0.5882, 0.272, 0.5877, 0.2722, 0.5431, 0.3179, 0.5431, 0.3178, 0.4983, 0.2722, 0.4987, 0.2737, 0.4537, 0.318, 0.4534, 0.317, 0.4079, 0.2724, 0.4083, 0.2724, 0.3634, 0.3172, 0.3634, 0.3175, 0.3186, 0.2725, 0.3186, 0.2726, 0.2739, 0.3182, 0.2727, 0.3183, 0.2278, 0.2731, 0.2279, 0.2737, 0.1823, 0.3174, 0.1825, 0.318, 0.1368, 0.2729, 0.137, 0.272, 0.0913, 0.3179, 0.09168, 0.2275, 0.9494, 0.1816, 0.9493, 0.1826, 0.9037, 0.2278, 0.9039, 0.228, 0.8588, 0.1828, 0.8584, 0.183, 0.8126, 0.2281, 0.8143, 0.2282, 0.7684, 0.183, 0.7679, 0.1833, 0.7226, 0.2292, 0.7228, 0.2284, 0.6777, 0.1833, 0.6766, 0.1829, 0.6326, 0.2275, 0.6322, 0.2271, 0.587, 0.1827, 0.5887, 0.1826, 0.5434, 0.227, 0.5435, 0.2279, 0.4984, 0.1836, 0.4979, 0.1824, 0.4525, 0.2283, 0.4537, 0.2271, 0.4087, 0.1826, 0.407, 0.1826, 0.3629, 0.2275, 0.3633, 0.2277, 0.3184, 0.1829, 0.3182, 0.1831, 0.2734, 0.2279, 0.2736, 0.2281, 0.2277, 0.1833, 0.2278, 0.1823, 0.1824, 0.228, 0.1825, 0.228, 0.1375, 0.1838, 0.1376, 0.1826, 0.09225, 0.2275, 0.09171, 0.137, 0.9491, 0.09194, 0.9489, 0.09204, 0.904, 0.1378, 0.9033, 0.1376, 0.8585, 0.09178, 0.8593, 0.0924, 0.8137, 0.1373, 0.8135, 0.1369, 0.7685, 0.092, 0.7687, 0.09185, 0.7236, 0.138, 0.7225, 0.1378, 0.6775, 0.09299, 0.6777, 0.09273, 0.6329, 0.1375, 0.6327, 0.1376, 0.588, 0.09268, 0.588, 0.09274, 0.543, 0.1377, 0.5431, 0.1379, 0.4979, 0.09275, 0.4981, 0.09276, 0.4532, 0.1376, 0.4529, 0.1372, 0.4079, 0.09166, 0.4079, 0.09312, 0.3631, 0.1372, 0.3633, 0.1384, 0.318, 0.09324, 0.3192, 0.09305, 0.2733, 0.1383, 0.2733, 0.139, 0.2279, 0.09348, 0.228, 0.09219, 0.1821, 0.138, 0.1826, 0.1384, 0.1377, 0.09253, 0.1372, 0.09254, 0.09269, 0.1368, 0.09221, 0.04703, 0.9489, 0.001274, 0.949, 0.001071, 0.9043, 0.04699, 0.904, 0.04729, 0.859, 0.002551, 0.8586, 0.002917, 0.8139, 0.04824, 0.8137, 0.0464, 0.7692, 0.001391, 0.7682, 0.0005539, 0.7227, 0.04657, 0.7234, 0.04693, 0.6781, 0.0009253, 0.678, 0.0009167, 0.6332, 0.04681, 0.633, 0.04667, 0.588, 0.000683, 0.5884, 0.002097, 0.5427, 0.04688, 0.543, 0.04695, 0.4984, 0.00248, 0.4979, 0.003232, 0.4532, 0.04858, 0.4534, 0.04753, 0.4082, 0.002871, 0.4085, 0.001593, 0.3627, 0.04747, 0.3633, 0.04796, 0.3184, 0.00219, 0.3179, 0.0008011, 0.2722, 0.0467, 0.2726, 0.04715, 0.2273, 0.0009559, 0.2275, 0.002487, 0.1817, 0.04731, 0.182, 0.04754, 0.137, 0.00261, 0.137, 0.002451, 0.0923, 0.04763, 0.09155, 0.09253, 0.1372, 0.04754, 0.137, 0.04763, 0.09155, 0.09254, 0.09269, 0.09219, 0.1821, 0.04731, 0.182, 0.04754, 0.137, 0.09253, 0.1372, 0.04731, 0.182, 0.002487, 0.1817, 0.00261, 0.137, 0.04754, 0.137, 0.09348, 0.228, 0.04715, 0.2273, 0.04731, 0.182, 0.09219, 0.1821, 0.09305, 0.2733, 0.0467, 0.2726, 0.04715, 0.2273, 0.09348, 0.228, 0.0467, 0.2726, 0.0008011, 0.2722, 0.0009559, 0.2275, 0.04715, 0.2273, 0.09324, 0.3192, 0.04796, 0.3184, 0.0467, 0.2726, 0.09305, 0.2733, 0.09312, 0.3631, 0.04747, 0.3633, 0.04796, 0.3184, 0.09324, 0.3192, 0.04747, 0.3633, 0.001593, 0.3627, 0.00219, 0.3179, 0.04796, 0.3184, 0.09166, 0.4079, 0.04753, 0.4082, 0.04747, 0.3633, 0.09312, 0.3631, 0.09276, 0.4532, 0.04858, 0.4534, 0.04753, 0.4082, 0.09166, 0.4079, 0.04858, 0.4534, 0.003232, 0.4532, 0.002871, 0.4085, 0.04753, 0.4082, 0.09275, 0.4981, 0.04695, 0.4984, 0.04858, 0.4534, 0.09276, 0.4532, 0.09274, 0.543, 0.04688, 0.543, 0.04695, 0.4984, 0.09275, 0.4981, 0.04688, 0.543, 0.002097, 0.5427, 0.00248, 0.4979, 0.04695, 0.4984, 0.09268, 0.588, 0.04667, 0.588, 0.04688, 0.543, 0.09274, 0.543, 0.09273, 0.6329, 0.04681, 0.633, 0.04667, 0.588, 0.09268, 0.588, 0.04681, 0.633, 0.0009167, 0.6332, 0.000683, 0.5884, 0.04667, 0.588, 0.09299, 0.6777, 0.04693, 0.6781, 0.04681, 0.633, 0.09273, 0.6329, 0.09185, 0.7236, 0.04657, 0.7234, 0.04693, 0.6781, 0.09299, 0.6777, 0.04657, 0.7234, 0.0005539, 0.7227, 0.0009253, 0.678, 0.04693, 0.6781, 0.092, 0.7687, 0.0464, 0.7692, 0.04657, 0.7234, 0.09185, 0.7236, 0.0924, 0.8137, 0.04824, 0.8137, 0.0464, 0.7692, 0.092, 0.7687, 0.04824, 0.8137, 0.002917, 0.8139, 0.001391, 0.7682, 0.0464, 0.7692, 0.09178, 0.8593, 0.04729, 0.859, 0.04824, 0.8137, 0.0924, 0.8137, 0.09204, 0.904, 0.04699, 0.904, 0.04729, 0.859, 0.09178, 0.8593, 0.04699, 0.904, 0.001071, 0.9043, 0.002551, 0.8586, 0.04729, 0.859, 0.09194, 0.9489, 0.04703, 0.9489, 0.04699, 0.904, 0.09204, 0.904, 0.09172, 0.9938, 0.047, 0.9937, 0.04703, 0.9489, 0.09194, 0.9489, 0.047, 0.9937, 0.001312, 0.9937, 0.001274, 0.949, 0.04703, 0.9489, 0.1838, 0.1376, 0.1384, 0.1377, 0.1368, 0.09221, 0.1826, 0.09225, 0.1823, 0.1824, 0.138, 0.1826, 0.1384, 0.1377, 0.1838, 0.1376, 0.138, 0.1826, 0.09219, 0.1821, 0.09253, 0.1372, 0.1384, 0.1377, 0.1833, 0.2278, 0.139, 0.2279, 0.138, 0.1826, 0.1823, 0.1824, 0.1831, 0.2734, 0.1383, 0.2733, 0.139, 0.2279, 0.1833, 0.2278, 0.1383, 0.2733, 0.09305, 0.2733, 0.09348, 0.228, 0.139, 0.2279, 0.1829, 0.3182, 0.1384, 0.318, 0.1383, 0.2733, 0.1831, 0.2734, 0.1826, 0.3629, 0.1372, 0.3633, 0.1384, 0.318, 0.1829, 0.3182, 0.1372, 0.3633, 0.09312, 0.3631, 0.09324, 0.3192, 0.1384, 0.318, 0.1826, 0.407, 0.1372, 0.4079, 0.1372, 0.3633, 0.1826, 0.3629, 0.1824, 0.4525, 0.1376, 0.4529, 0.1372, 0.4079, 0.1826, 0.407, 0.1376, 0.4529, 0.09276, 0.4532, 0.09166, 0.4079, 0.1372, 0.4079, 0.1836, 0.4979, 0.1379, 0.4979, 0.1376, 0.4529, 0.1824, 0.4525, 0.1826, 0.5434, 0.1377, 0.5431, 0.1379, 0.4979, 0.1836, 0.4979, 0.1377, 0.5431, 0.09274, 0.543, 0.09275, 0.4981, 0.1379, 0.4979, 0.1827, 0.5887, 0.1376, 0.588, 0.1377, 0.5431, 0.1826, 0.5434, 0.1829, 0.6326, 0.1375, 0.6327, 0.1376, 0.588, 0.1827, 0.5887, 0.1375, 0.6327, 0.09273, 0.6329, 0.09268, 0.588, 0.1376, 0.588, 0.1833, 0.6766, 0.1378, 0.6775, 0.1375, 0.6327, 0.1829, 0.6326, 0.1833, 0.7226, 0.138, 0.7225, 0.1378, 0.6775, 0.1833, 0.6766, 0.138, 0.7225, 0.09185, 0.7236, 0.09299, 0.6777, 0.1378, 0.6775, 0.183, 0.7679, 0.1369, 0.7685, 0.138, 0.7225, 0.1833, 0.7226, 0.183, 0.8126, 0.1373, 0.8135, 0.1369, 0.7685, 0.183, 0.7679, 0.1373, 0.8135, 0.0924, 0.8137, 0.092, 0.7687, 0.1369, 0.7685, 0.1828, 0.8584, 0.1376, 0.8585, 0.1373, 0.8135, 0.183, 0.8126, 0.1826, 0.9037, 0.1378, 0.9033, 0.1376, 0.8585, 0.1828, 0.8584, 0.1378, 0.9033, 0.09204, 0.904, 0.09178, 0.8593, 0.1376, 0.8585, 0.1816, 0.9493, 0.137, 0.9491, 0.1378, 0.9033, 0.1826, 0.9037, 0.1825, 0.9947, 0.1375, 0.9952, 0.137, 0.9491, 0.1816, 0.9493, 0.1375, 0.9952, 0.09172, 0.9938, 0.09194, 0.9489, 0.137, 0.9491, 0.2729, 0.137, 0.228, 0.1375, 0.2275, 0.09171, 0.272, 0.0913, 0.2737, 0.1823, 0.228, 0.1825, 0.228, 0.1375, 0.2729, 0.137, 0.228, 0.1825, 0.1823, 0.1824, 0.1838, 0.1376, 0.228, 0.1375, 0.2731, 0.2279, 0.2281, 0.2277, 0.228, 0.1825, 0.2737, 0.1823, 0.2726, 0.2739, 0.2279, 0.2736, 0.2281, 0.2277, 0.2731, 0.2279, 0.2279, 0.2736, 0.1831, 0.2734, 0.1833, 0.2278, 0.2281, 0.2277, 0.2725, 0.3186, 0.2277, 0.3184, 0.2279, 0.2736, 0.2726, 0.2739, 0.2724, 0.3634, 0.2275, 0.3633, 0.2277, 0.3184, 0.2725, 0.3186, 0.2275, 0.3633, 0.1826, 0.3629, 0.1829, 0.3182, 0.2277, 0.3184, 0.2724, 0.4083, 0.2271, 0.4087, 0.2275, 0.3633, 0.2724, 0.3634, 0.2737, 0.4537, 0.2283, 0.4537, 0.2271, 0.4087, 0.2724, 0.4083, 0.2283, 0.4537, 0.1824, 0.4525, 0.1826, 0.407, 0.2271, 0.4087, 0.2722, 0.4987, 0.2279, 0.4984, 0.2283, 0.4537, 0.2737, 0.4537, 0.2722, 0.5431, 0.227, 0.5435, 0.2279, 0.4984, 0.2722, 0.4987, 0.227, 0.5435, 0.1826, 0.5434, 0.1836, 0.4979, 0.2279, 0.4984, 0.272, 0.5877, 0.2271, 0.587, 0.227, 0.5435, 0.2722, 0.5431, 0.2731, 0.6331, 0.2275, 0.6322, 0.2271, 0.587, 0.272, 0.5877, 0.2275, 0.6322, 0.1829, 0.6326, 0.1827, 0.5887, 0.2271, 0.587, 0.2728, 0.6776, 0.2284, 0.6777, 0.2275, 0.6322, 0.2731, 0.6331, 0.2734, 0.7229, 0.2292, 0.7228, 0.2284, 0.6777, 0.2728, 0.6776, 0.2292, 0.7228, 0.1833, 0.7226, 0.1833, 0.6766, 0.2284, 0.6777, 0.2732, 0.7685, 0.2282, 0.7684, 0.2292, 0.7228, 0.2734, 0.7229, 0.2732, 0.8128, 0.2281, 0.8143, 0.2282, 0.7684, 0.2732, 0.7685, 0.2281, 0.8143, 0.183, 0.8126, 0.183, 0.7679, 0.2282, 0.7684, 0.2732, 0.8587, 0.228, 0.8588, 0.2281, 0.8143, 0.2732, 0.8128, 0.273, 0.904, 0.2278, 0.9039, 0.228, 0.8588, 0.2732, 0.8587, 0.2278, 0.9039, 0.1826, 0.9037, 0.1828, 0.8584, 0.228, 0.8588, 0.2729, 0.9492, 0.2275, 0.9494, 0.2278, 0.9039, 0.273, 0.904, 0.2731, 0.9953, 0.2282, 0.9956, 0.2275, 0.9494, 0.2729, 0.9492, 0.2282, 0.9956, 0.1825, 0.9947, 0.1816, 0.9493, 0.2275, 0.9494, 0.3632, 0.1371, 0.318, 0.1368, 0.3179, 0.09168, 0.3637, 0.0913, 0.3628, 0.1823, 0.3174, 0.1825, 0.318, 0.1368, 0.3632, 0.1371, 0.3174, 0.1825, 0.2737, 0.1823, 0.2729, 0.137, 0.318, 0.1368, 0.3638, 0.2276, 0.3183, 0.2278, 0.3174, 0.1825, 0.3628, 0.1823, 0.363, 0.2731, 0.3182, 0.2727, 0.3183, 0.2278, 0.3638, 0.2276, 0.3182, 0.2727, 0.2726, 0.2739, 0.2731, 0.2279, 0.3183, 0.2278, 0.3625, 0.319, 0.3175, 0.3186, 0.3182, 0.2727, 0.363, 0.2731, 0.3623, 0.3645, 0.3172, 0.3634, 0.3175, 0.3186, 0.3625, 0.319, 0.3172, 0.3634, 0.2724, 0.3634, 0.2725, 0.3186, 0.3175, 0.3186, 0.3622, 0.4085, 0.317, 0.4079, 0.3172, 0.3634, 0.3623, 0.3645, 0.3636, 0.4537, 0.318, 0.4534, 0.317, 0.4079, 0.3622, 0.4085, 0.318, 0.4534, 0.2737, 0.4537, 0.2724, 0.4083, 0.317, 0.4079, 0.3636, 0.4983, 0.3178, 0.4983, 0.318, 0.4534, 0.3636, 0.4537, 0.3633, 0.5425, 0.3179, 0.5431, 0.3178, 0.4983, 0.3636, 0.4983, 0.3179, 0.5431, 0.2722, 0.5431, 0.2722, 0.4987, 0.3178, 0.4983, 0.3631, 0.588, 0.3179, 0.5882, 0.3179, 0.5431, 0.3633, 0.5425, 0.3631, 0.634, 0.3185, 0.6339, 0.3179, 0.5882, 0.3631, 0.588, 0.3185, 0.6339, 0.2731, 0.6331, 0.272, 0.5877, 0.3179, 0.5882, 0.3629, 0.6788, 0.3181, 0.6785, 0.3185, 0.6339, 0.3631, 0.634, 0.3631, 0.7245, 0.3178, 0.7229, 0.3181, 0.6785, 0.3629, 0.6788, 0.3178, 0.7229, 0.2734, 0.7229, 0.2728, 0.6776, 0.3181, 0.6785, 0.3626, 0.7686, 0.318, 0.7685, 0.3178, 0.7229, 0.3631, 0.7245, 0.363, 0.8139, 0.3184, 0.8143, 0.318, 0.7685, 0.3626, 0.7686, 0.3184, 0.8143, 0.2732, 0.8128, 0.2732, 0.7685, 0.318, 0.7685, 0.3634, 0.8595, 0.3189, 0.8595, 0.3184, 0.8143, 0.363, 0.8139, 0.3628, 0.904, 0.3188, 0.9036, 0.3189, 0.8595, 0.3634, 0.8595, 0.3188, 0.9036, 0.273, 0.904, 0.2732, 0.8587, 0.3189, 0.8595, 0.363, 0.9494, 0.3181, 0.9493, 0.3188, 0.9036, 0.3628, 0.904, 0.363, 0.9952, 0.3181, 0.9952, 0.3181, 0.9493, 0.363, 0.9494, 0.3181, 0.9952, 0.2731, 0.9953, 0.2729, 0.9492, 0.3181, 0.9493, 0.4533, 0.1386, 0.4082, 0.1377, 0.409, 0.09276, 0.4546, 0.09299, 0.4525, 0.1841, 0.4076, 0.1822, 0.4082, 0.1377, 0.4533, 0.1386, 0.4076, 0.1822, 0.3628, 0.1823, 0.3632, 0.1371, 0.4082, 0.1377, 0.4534, 0.2291, 0.4079, 0.2277, 0.4076, 0.1822, 0.4525, 0.1841, 0.453, 0.2737, 0.408, 0.2734, 0.4079, 0.2277, 0.4534, 0.2291, 0.408, 0.2734, 0.363, 0.2731, 0.3638, 0.2276, 0.4079, 0.2277, 0.4529, 0.3185, 0.4073, 0.3192, 0.408, 0.2734, 0.453, 0.2737, 0.453, 0.3628, 0.4076, 0.3638, 0.4073, 0.3192, 0.4529, 0.3185, 0.4076, 0.3638, 0.3623, 0.3645, 0.3625, 0.319, 0.4073, 0.3192, 0.4529, 0.4085, 0.4078, 0.4087, 0.4076, 0.3638, 0.453, 0.3628, 0.4537, 0.4544, 0.4081, 0.4535, 0.4078, 0.4087, 0.4529, 0.4085, 0.4081, 0.4535, 0.3636, 0.4537, 0.3622, 0.4085, 0.4078, 0.4087, 0.4545, 0.4998, 0.4092, 0.499, 0.4081, 0.4535, 0.4537, 0.4544, 0.4542, 0.5443, 0.4084, 0.5437, 0.4092, 0.499, 0.4545, 0.4998, 0.4084, 0.5437, 0.3633, 0.5425, 0.3636, 0.4983, 0.4092, 0.499, 0.4537, 0.5893, 0.4079, 0.5883, 0.4084, 0.5437, 0.4542, 0.5443, 0.4539, 0.6352, 0.4082, 0.6341, 0.4079, 0.5883, 0.4537, 0.5893, 0.4082, 0.6341, 0.3631, 0.634, 0.3631, 0.588, 0.4079, 0.5883, 0.4534, 0.68, 0.4076, 0.6789, 0.4082, 0.6341, 0.4539, 0.6352, 0.4531, 0.7252, 0.4079, 0.7248, 0.4076, 0.6789, 0.4534, 0.68, 0.4079, 0.7248, 0.3631, 0.7245, 0.3629, 0.6788, 0.4076, 0.6789, 0.4528, 0.7703, 0.4073, 0.7704, 0.4079, 0.7248, 0.4531, 0.7252, 0.4539, 0.8163, 0.4083, 0.8153, 0.4073, 0.7704, 0.4528, 0.7703, 0.4083, 0.8153, 0.363, 0.8139, 0.3626, 0.7686, 0.4073, 0.7704, 0.454, 0.8617, 0.409, 0.8605, 0.4083, 0.8153, 0.4539, 0.8163, 0.454, 0.9059, 0.4082, 0.9052, 0.409, 0.8605, 0.454, 0.8617, 0.4082, 0.9052, 0.3628, 0.904, 0.3634, 0.8595, 0.409, 0.8605, 0.4541, 0.9508, 0.4089, 0.9511, 0.4082, 0.9052, 0.454, 0.9059, 0.4544, 0.9956, 0.4087, 0.9971, 0.4089, 0.9511, 0.4541, 0.9508, 0.4087, 0.9971, 0.363, 0.9952, 0.363, 0.9494, 0.4089, 0.9511, 0.5429, 0.1393, 0.4983, 0.1391, 0.4988, 0.09358, 0.5434, 0.09377, 0.5433, 0.1841, 0.4981, 0.1843, 0.4983, 0.1391, 0.5429, 0.1393, 0.4981, 0.1843, 0.4525, 0.1841, 0.4533, 0.1386, 0.4983, 0.1391, 0.5436, 0.2291, 0.4982, 0.2298, 0.4981, 0.1843, 0.5433, 0.1841, 0.5435, 0.2741, 0.4983, 0.2732, 0.4982, 0.2298, 0.5436, 0.2291, 0.4983, 0.2732, 0.453, 0.2737, 0.4534, 0.2291, 0.4982, 0.2298, 0.5431, 0.319, 0.498, 0.3188, 0.4983, 0.2732, 0.5435, 0.2741, 0.543, 0.3639, 0.4977, 0.3645, 0.498, 0.3188, 0.5431, 0.319, 0.4977, 0.3645, 0.453, 0.3628, 0.4529, 0.3185, 0.498, 0.3188, 0.5431, 0.4088, 0.4977, 0.4083, 0.4977, 0.3645, 0.543, 0.3639, 0.5431, 0.4534, 0.4986, 0.4538, 0.4977, 0.4083, 0.5431, 0.4088, 0.4986, 0.4538, 0.4537, 0.4544, 0.4529, 0.4085, 0.4977, 0.4083, 0.544, 0.4993, 0.499, 0.4996, 0.4986, 0.4538, 0.5431, 0.4534, 0.544, 0.5444, 0.499, 0.5444, 0.499, 0.4996, 0.544, 0.4993, 0.499, 0.5444, 0.4542, 0.5443, 0.4545, 0.4998, 0.499, 0.4996, 0.5441, 0.5894, 0.499, 0.5895, 0.499, 0.5444, 0.544, 0.5444, 0.5439, 0.6342, 0.4985, 0.6355, 0.499, 0.5895, 0.5441, 0.5894, 0.4985, 0.6355, 0.4539, 0.6352, 0.4537, 0.5893, 0.499, 0.5895, 0.5435, 0.6801, 0.4985, 0.6802, 0.4985, 0.6355, 0.5439, 0.6342, 0.5436, 0.7251, 0.4984, 0.7254, 0.4985, 0.6802, 0.5435, 0.6801, 0.4984, 0.7254, 0.4531, 0.7252, 0.4534, 0.68, 0.4985, 0.6802, 0.5439, 0.7698, 0.4985, 0.7714, 0.4984, 0.7254, 0.5436, 0.7251, 0.5436, 0.8155, 0.4988, 0.816, 0.4985, 0.7714, 0.5439, 0.7698, 0.4988, 0.816, 0.4539, 0.8163, 0.4528, 0.7703, 0.4985, 0.7714, 0.5439, 0.8603, 0.4992, 0.8607, 0.4988, 0.816, 0.5436, 0.8155, 0.5441, 0.9049, 0.4996, 0.9052, 0.4992, 0.8607, 0.5439, 0.8603, 0.4996, 0.9052, 0.454, 0.9059, 0.454, 0.8617, 0.4992, 0.8607, 0.5442, 0.9493, 0.4987, 0.9506, 0.4996, 0.9052, 0.5441, 0.9049, 0.5438, 0.9949, 0.4991, 0.9953, 0.4987, 0.9506, 0.5442, 0.9493, 0.4991, 0.9953, 0.4544, 0.9956, 0.4541, 0.9508, 0.4987, 0.9506, 0.6344, 0.1372, 0.5886, 0.1383, 0.588, 0.09344, 0.6339, 0.09241, 0.6341, 0.183, 0.5892, 0.1831, 0.5886, 0.1383, 0.6344, 0.1372, 0.5892, 0.1831, 0.5433, 0.1841, 0.5429, 0.1393, 0.5886, 0.1383, 0.6337, 0.229, 0.5887, 0.2291, 0.5892, 0.1831, 0.6341, 0.183, 0.6339, 0.2734, 0.5889, 0.2748, 0.5887, 0.2291, 0.6337, 0.229, 0.5889, 0.2748, 0.5435, 0.2741, 0.5436, 0.2291, 0.5887, 0.2291, 0.6333, 0.3189, 0.5889, 0.3188, 0.5889, 0.2748, 0.6339, 0.2734, 0.6331, 0.3638, 0.5873, 0.3639, 0.5889, 0.3188, 0.6333, 0.3189, 0.5873, 0.3639, 0.543, 0.3639, 0.5431, 0.319, 0.5889, 0.3188, 0.6345, 0.4096, 0.5889, 0.4092, 0.5873, 0.3639, 0.6331, 0.3638, 0.6344, 0.4544, 0.5885, 0.4539, 0.5889, 0.4092, 0.6345, 0.4096, 0.5885, 0.4539, 0.5431, 0.4534, 0.5431, 0.4088, 0.5889, 0.4092, 0.6345, 0.4994, 0.59, 0.4993, 0.5885, 0.4539, 0.6344, 0.4544, 0.6342, 0.5446, 0.5884, 0.5444, 0.59, 0.4993, 0.6345, 0.4994, 0.5884, 0.5444, 0.544, 0.5444, 0.544, 0.4993, 0.59, 0.4993, 0.6342, 0.5897, 0.5899, 0.5895, 0.5884, 0.5444, 0.6342, 0.5446, 0.6338, 0.6348, 0.588, 0.6345, 0.5899, 0.5895, 0.6342, 0.5897, 0.588, 0.6345, 0.5439, 0.6342, 0.5441, 0.5894, 0.5899, 0.5895, 0.6337, 0.68, 0.5887, 0.68, 0.588, 0.6345, 0.6338, 0.6348, 0.6336, 0.725, 0.5886, 0.725, 0.5887, 0.68, 0.6337, 0.68, 0.5886, 0.725, 0.5436, 0.7251, 0.5435, 0.6801, 0.5887, 0.68, 0.6333, 0.7698, 0.5886, 0.7699, 0.5886, 0.725, 0.6336, 0.725, 0.6333, 0.8139, 0.5882, 0.8156, 0.5886, 0.7699, 0.6333, 0.7698, 0.5882, 0.8156, 0.5436, 0.8155, 0.5439, 0.7698, 0.5886, 0.7699, 0.6338, 0.8597, 0.5886, 0.8601, 0.5882, 0.8156, 0.6333, 0.8139, 0.6336, 0.9049, 0.5888, 0.9048, 0.5886, 0.8601, 0.6338, 0.8597, 0.5888, 0.9048, 0.5441, 0.9049, 0.5439, 0.8603, 0.5886, 0.8601, 0.6333, 0.9497, 0.5887, 0.9495, 0.5888, 0.9048, 0.6336, 0.9049, 0.6331, 0.9954, 0.5884, 0.9951, 0.5887, 0.9495, 0.6333, 0.9497, 0.5884, 0.9951, 0.5438, 0.9949, 0.5442, 0.9493, 0.5887, 0.9495, 0.7241, 0.1386, 0.6789, 0.137, 0.6793, 0.0919, 0.7241, 0.09334, 0.7246, 0.1831, 0.6792, 0.1828, 0.6789, 0.137, 0.7241, 0.1386, 0.6792, 0.1828, 0.6341, 0.183, 0.6344, 0.1372, 0.6789, 0.137, 0.7238, 0.2281, 0.6792, 0.2277, 0.6792, 0.1828, 0.7246, 0.1831, 0.7237, 0.2739, 0.6786, 0.2736, 0.6792, 0.2277, 0.7238, 0.2281, 0.6786, 0.2736, 0.6339, 0.2734, 0.6337, 0.229, 0.6792, 0.2277, 0.7236, 0.3191, 0.6777, 0.3193, 0.6786, 0.2736, 0.7237, 0.2739, 0.7238, 0.3644, 0.679, 0.3647, 0.6777, 0.3193, 0.7236, 0.3191, 0.679, 0.3647, 0.6331, 0.3638, 0.6333, 0.3189, 0.6777, 0.3193, 0.7238, 0.4093, 0.6791, 0.4094, 0.679, 0.3647, 0.7238, 0.3644, 0.724, 0.4538, 0.6793, 0.4542, 0.6791, 0.4094, 0.7238, 0.4093, 0.6793, 0.4542, 0.6344, 0.4544, 0.6345, 0.4096, 0.6791, 0.4094, 0.7247, 0.4993, 0.6802, 0.4999, 0.6793, 0.4542, 0.724, 0.4538, 0.7261, 0.5446, 0.6804, 0.5446, 0.6802, 0.4999, 0.7247, 0.4993, 0.6804, 0.5446, 0.6342, 0.5446, 0.6345, 0.4994, 0.6802, 0.4999, 0.7244, 0.5897, 0.6801, 0.5894, 0.6804, 0.5446, 0.7261, 0.5446, 0.7242, 0.6338, 0.6788, 0.6351, 0.6801, 0.5894, 0.7244, 0.5897, 0.6788, 0.6351, 0.6338, 0.6348, 0.6342, 0.5897, 0.6801, 0.5894, 0.7244, 0.6798, 0.679, 0.6801, 0.6788, 0.6351, 0.7242, 0.6338, 0.7245, 0.7248, 0.6791, 0.726, 0.679, 0.6801, 0.7244, 0.6798, 0.6791, 0.726, 0.6336, 0.725, 0.6337, 0.68, 0.679, 0.6801, 0.723, 0.7703, 0.6787, 0.7701, 0.6791, 0.726, 0.7245, 0.7248, 0.724, 0.8157, 0.6784, 0.8146, 0.6787, 0.7701, 0.723, 0.7703, 0.6784, 0.8146, 0.6333, 0.8139, 0.6333, 0.7698, 0.6787, 0.7701, 0.7237, 0.8602, 0.6795, 0.8597, 0.6784, 0.8146, 0.724, 0.8157, 0.7235, 0.9059, 0.6785, 0.9053, 0.6795, 0.8597, 0.7237, 0.8602, 0.6785, 0.9053, 0.6336, 0.9049, 0.6338, 0.8597, 0.6795, 0.8597, 0.7236, 0.9519, 0.6779, 0.95, 0.6785, 0.9053, 0.7235, 0.9059, 0.7234, 0.9976, 0.6778, 0.9956, 0.6779, 0.95, 0.7236, 0.9519, 0.6778, 0.9956, 0.6331, 0.9954, 0.6333, 0.9497, 0.6779, 0.95, 0.8128, 0.1388, 0.7684, 0.1386, 0.7685, 0.09333, 0.813, 0.09327, 0.8127, 0.1835, 0.7677, 0.1834, 0.7684, 0.1386, 0.8128, 0.1388, 0.7677, 0.1834, 0.7246, 0.1831, 0.7241, 0.1386, 0.7684, 0.1386, 0.8137, 0.2291, 0.7683, 0.228, 0.7677, 0.1834, 0.8127, 0.1835, 0.8135, 0.2735, 0.7687, 0.2737, 0.7683, 0.228, 0.8137, 0.2291, 0.7687, 0.2737, 0.7237, 0.2739, 0.7238, 0.2281, 0.7683, 0.228, 0.8143, 0.3192, 0.7695, 0.3195, 0.7687, 0.2737, 0.8135, 0.2735, 0.8144, 0.3643, 0.7697, 0.364, 0.7695, 0.3195, 0.8143, 0.3192, 0.7697, 0.364, 0.7238, 0.3644, 0.7236, 0.3191, 0.7695, 0.3195, 0.8139, 0.4094, 0.7681, 0.4093, 0.7697, 0.364, 0.8144, 0.3643, 0.814, 0.4542, 0.7695, 0.4547, 0.7681, 0.4093, 0.8139, 0.4094, 0.7695, 0.4547, 0.724, 0.4538, 0.7238, 0.4093, 0.7681, 0.4093, 0.8149, 0.4997, 0.7703, 0.5002, 0.7695, 0.4547, 0.814, 0.4542, 0.8161, 0.5453, 0.7705, 0.5448, 0.7703, 0.5002, 0.8149, 0.4997, 0.7705, 0.5448, 0.7261, 0.5446, 0.7247, 0.4993, 0.7703, 0.5002, 0.8159, 0.5899, 0.7701, 0.5897, 0.7705, 0.5448, 0.8161, 0.5453, 0.8156, 0.6347, 0.7698, 0.6347, 0.7701, 0.5897, 0.8159, 0.5899, 0.7698, 0.6347, 0.7242, 0.6338, 0.7244, 0.5897, 0.7701, 0.5897, 0.8157, 0.6793, 0.7697, 0.6798, 0.7698, 0.6347, 0.8156, 0.6347, 0.8152, 0.7254, 0.7696, 0.7252, 0.7697, 0.6798, 0.8157, 0.6793, 0.7696, 0.7252, 0.7245, 0.7248, 0.7244, 0.6798, 0.7697, 0.6798, 0.8147, 0.7711, 0.7691, 0.7707, 0.7696, 0.7252, 0.8152, 0.7254, 0.8147, 0.8175, 0.7688, 0.8159, 0.7691, 0.7707, 0.8147, 0.7711, 0.7688, 0.8159, 0.724, 0.8157, 0.723, 0.7703, 0.7691, 0.7707, 0.8147, 0.8634, 0.7692, 0.8618, 0.7688, 0.8159, 0.8147, 0.8175, 0.8149, 0.9079, 0.7696, 0.9078, 0.7692, 0.8618, 0.8147, 0.8634, 0.7696, 0.9078, 0.7235, 0.9059, 0.7237, 0.8602, 0.7692, 0.8618, 0.8144, 0.9539, 0.7695, 0.954, 0.7696, 0.9078, 0.8149, 0.9079, 0.8148, 0.9986, 0.769, 0.9999, 0.7695, 0.954, 0.8144, 0.9539, 0.769, 0.9999, 0.7234, 0.9976, 0.7236, 0.9519, 0.7695, 0.954, 0.9029, 0.1388, 0.857, 0.139, 0.8579, 0.09337, 0.9028, 0.09349, 0.903, 0.1838, 0.8584, 0.1843, 0.857, 0.139, 0.9029, 0.1388, 0.8584, 0.1843, 0.8127, 0.1835, 0.8128, 0.1388, 0.857, 0.139, 0.9038, 0.2295, 0.8592, 0.2298, 0.8584, 0.1843, 0.903, 0.1838, 0.9036, 0.2741, 0.859, 0.2742, 0.8592, 0.2298, 0.9038, 0.2295, 0.859, 0.2742, 0.8135, 0.2735, 0.8137, 0.2291, 0.8592, 0.2298, 0.9048, 0.3197, 0.8591, 0.319, 0.859, 0.2742, 0.9036, 0.2741, 0.9063, 0.3654, 0.8604, 0.3648, 0.8591, 0.319, 0.9048, 0.3197, 0.8604, 0.3648, 0.8144, 0.3643, 0.8143, 0.3192, 0.8591, 0.319, 0.9061, 0.4102, 0.86, 0.4098, 0.8604, 0.3648, 0.9063, 0.3654, 0.9057, 0.4554, 0.8596, 0.4548, 0.86, 0.4098, 0.9061, 0.4102, 0.8596, 0.4548, 0.814, 0.4542, 0.8139, 0.4094, 0.86, 0.4098, 0.9054, 0.5005, 0.8606, 0.5005, 0.8596, 0.4548, 0.9057, 0.4554, 0.9053, 0.5452, 0.8607, 0.5453, 0.8606, 0.5005, 0.9054, 0.5005, 0.8607, 0.5453, 0.8161, 0.5453, 0.8149, 0.4997, 0.8606, 0.5005, 0.9064, 0.5907, 0.8607, 0.5901, 0.8607, 0.5453, 0.9053, 0.5452, 0.9062, 0.6355, 0.8604, 0.6349, 0.8607, 0.5901, 0.9064, 0.5907, 0.8604, 0.6349, 0.8156, 0.6347, 0.8159, 0.5899, 0.8607, 0.5901, 0.907, 0.681, 0.8614, 0.6808, 0.8604, 0.6349, 0.9062, 0.6355, 0.9059, 0.7265, 0.8607, 0.726, 0.8614, 0.6808, 0.907, 0.681, 0.8607, 0.726, 0.8152, 0.7254, 0.8157, 0.6793, 0.8614, 0.6808, 0.9055, 0.7717, 0.8602, 0.7714, 0.8607, 0.726, 0.9059, 0.7265, 0.9054, 0.8168, 0.8596, 0.8174, 0.8602, 0.7714, 0.9055, 0.7717, 0.8596, 0.8174, 0.8147, 0.8175, 0.8147, 0.7711, 0.8602, 0.7714, 0.9055, 0.8621, 0.8599, 0.8616, 0.8596, 0.8174, 0.9054, 0.8168, 0.9063, 0.908, 0.8603, 0.9076, 0.8599, 0.8616, 0.9055, 0.8621, 0.8603, 0.9076, 0.8149, 0.9079, 0.8147, 0.8634, 0.8599, 0.8616, 0.9065, 0.9526, 0.8604, 0.9531, 0.8603, 0.9076, 0.9063, 0.908, 0.9053, 0.9983, 0.8605, 0.9982, 0.8604, 0.9531, 0.9065, 0.9526, 0.8605, 0.9982, 0.8148, 0.9986, 0.8144, 0.9539, 0.8604, 0.9531, 0.995, 0.1394, 0.9492, 0.1392, 0.9477, 0.09344, 0.9933, 0.09374, 0.9951, 0.1841, 0.9489, 0.1844, 0.9492, 0.1392, 0.995, 0.1394, 0.9489, 0.1844, 0.903, 0.1838, 0.9029, 0.1388, 0.9492, 0.1392, 0.9937, 0.2298, 0.9488, 0.2297, 0.9489, 0.1844, 0.9951, 0.1841, 0.9938, 0.2745, 0.9486, 0.2752, 0.9488, 0.2297, 0.9937, 0.2298, 0.9486, 0.2752, 0.9036, 0.2741, 0.9038, 0.2295, 0.9488, 0.2297, 0.995, 0.3191, 0.9505, 0.3202, 0.9486, 0.2752, 0.9938, 0.2745, 0.9973, 0.3647, 0.9512, 0.3651, 0.9505, 0.3202, 0.995, 0.3191, 0.9512, 0.3651, 0.9063, 0.3654, 0.9048, 0.3197, 0.9505, 0.3202, 0.9961, 0.4104, 0.9511, 0.4104, 0.9512, 0.3651, 0.9973, 0.3647, 0.9962, 0.4562, 0.9516, 0.4562, 0.9511, 0.4104, 0.9961, 0.4104, 0.9516, 0.4562, 0.9057, 0.4554, 0.9061, 0.4102, 0.9511, 0.4104, 0.9961, 0.501, 0.9513, 0.5008, 0.9516, 0.4562, 0.9962, 0.4562, 0.9959, 0.5458, 0.951, 0.5457, 0.9513, 0.5008, 0.9961, 0.501, 0.951, 0.5457, 0.9053, 0.5452, 0.9054, 0.5005, 0.9513, 0.5008, 0.9959, 0.5906, 0.9511, 0.5906, 0.951, 0.5457, 0.9959, 0.5458, 0.9968, 0.6365, 0.9511, 0.6353, 0.9511, 0.5906, 0.9959, 0.5906, 0.9511, 0.6353, 0.9062, 0.6355, 0.9064, 0.5907, 0.9511, 0.5906, 0.9965, 0.6813, 0.9515, 0.6812, 0.9511, 0.6353, 0.9968, 0.6365, 0.9965, 0.7261, 0.9507, 0.7271, 0.9515, 0.6812, 0.9965, 0.6813, 0.9507, 0.7271, 0.9059, 0.7265, 0.907, 0.681, 0.9515, 0.6812, 0.9954, 0.7719, 0.9505, 0.7718, 0.9507, 0.7271, 0.9965, 0.7261, 0.9954, 0.8167, 0.9505, 0.8168, 0.9505, 0.7718, 0.9954, 0.7719, 0.9505, 0.8168, 0.9054, 0.8168, 0.9055, 0.7717, 0.9505, 0.7718, 0.9956, 0.8614, 0.9507, 0.8618, 0.9505, 0.8168, 0.9954, 0.8167, 0.9959, 0.9073, 0.951, 0.9077, 0.9507, 0.8618, 0.9956, 0.8614, 0.951, 0.9077, 0.9063, 0.908, 0.9055, 0.8621, 0.9507, 0.8618, 0.9973, 0.953, 0.9513, 0.9526, 0.951, 0.9077, 0.9959, 0.9073, 0.997, 0.9979, 0.9511, 0.9975, 0.9513, 0.9526, 0.9973, 0.953, 0.9511, 0.9975, 0.9053, 0.9983, 0.9065, 0.9526, 0.9513, 0.9526, 0.1824, 0.04738, 0.1365, 0.04736, 0.1361, 0.002356, 0.1808, 0.001734, 0.1826, 0.09225, 0.1368, 0.09221, 0.1365, 0.04736, 0.1824, 0.04738, 0.1368, 0.09221, 0.09254, 0.09269, 0.091, 0.04782, 0.1365, 0.04736, 0.2719, 0.04659, 0.2271, 0.04697, 0.2266, 0.002184, 0.2714, 0.001737, 0.272, 0.0913, 0.2275, 0.09171, 0.2271, 0.04697, 0.2719, 0.04659, 0.2275, 0.09171, 0.1826, 0.09225, 0.1824, 0.04738, 0.2271, 0.04697, 0.3622, 0.04598, 0.3176, 0.0468, 0.3162, 0.001219, 0.3612, 9.985e-05, 0.3637, 0.0913, 0.3179, 0.09168, 0.3176, 0.0468, 0.3622, 0.04598, 0.3179, 0.09168, 0.272, 0.0913, 0.2719, 0.04659, 0.3176, 0.0468, 0.4536, 0.04781, 0.408, 0.04686, 0.407, 0.001091, 0.4528, 0.002176, 0.4546, 0.09299, 0.409, 0.09276, 0.408, 0.04686, 0.4536, 0.04781, 0.409, 0.09276, 0.3637, 0.0913, 0.3622, 0.04598, 0.408, 0.04686, 0.5433, 0.04926, 0.499, 0.04914, 0.4987, 0.003595, 0.5435, 0.0036, 0.5434, 0.09377, 0.4988, 0.09358, 0.499, 0.04914, 0.5433, 0.04926, 0.4988, 0.09358, 0.4546, 0.09299, 0.4536, 0.04781, 0.499, 0.04914, 0.6334, 0.04752, 0.5888, 0.04784, 0.5884, 0.003161, 0.6331, 0.002852, 0.6339, 0.09241, 0.588, 0.09344, 0.5888, 0.04784, 0.6334, 0.04752, 0.588, 0.09344, 0.5434, 0.09377, 0.5433, 0.04926, 0.5888, 0.04784, 0.7232, 0.04777, 0.6777, 0.04716, 0.6778, 0.002655, 0.7237, 0.003021, 0.7241, 0.09334, 0.6793, 0.0919, 0.6777, 0.04716, 0.7232, 0.04777, 0.6793, 0.0919, 0.6339, 0.09241, 0.6334, 0.04752, 0.6777, 0.04716, 0.8134, 0.04777, 0.7684, 0.04922, 0.7685, 0.003707, 0.8134, 0.003332, 0.813, 0.09327, 0.7685, 0.09333, 0.7684, 0.04922, 0.8134, 0.04777, 0.7685, 0.09333, 0.7241, 0.09334, 0.7232, 0.04777, 0.7684, 0.04922, 0.903, 0.04851, 0.8574, 0.04796, 0.8592, 0.002762, 0.9037, 0.003668, 0.9028, 0.09349, 0.8579, 0.09337, 0.8574, 0.04796, 0.903, 0.04851, 0.8579, 0.09337, 0.813, 0.09327, 0.8134, 0.04777, 0.8574, 0.04796, 0.9935, 0.04906, 0.9478, 0.04877, 0.9482, 0.004152, 0.9938, 0.004473, 0.9933, 0.09374, 0.9477, 0.09344, 0.9478, 0.04877, 0.9935, 0.04906, 0.9477, 0.09344, 0.9028, 0.09349, 0.903, 0.04851, 0.9478, 0.04877, 0.091, 0.04782, 0.0459, 0.04648, 0.04571, 0.0008373, 0.09134, 0.002626, 0.09254, 0.09269, 0.04763, 0.09155, 0.0459, 0.04648, 0.091, 0.04782, 0.04763, 0.09155, 0.002451, 0.0923, 0.001266, 0.04765, 0.0459, 0.04648])
me_plane.use_remesh_fix_poles = True
me_plane.use_remesh_preserve_attributes = False
me_plane.use_mirror_vertex_groups = False
me_plane.update()

# ---- objects
ob_plane = bpy.data.objects.new('Plane', me_plane)

# ---- transforms, parenting, visibility, modifiers, constraints
ob_plane.location = (0.0, 0.0, 0.0)
ob_plane.lineart.crease_threshold = 0.0
_m = ob_plane.modifiers.new('Solidify', 'SOLIDIFY')
_m.thickness = 0.25

# ---- collection membership
col_collection.objects.link(ob_plane)

# ---- scene / render settings (as saved in the file)
scene.frame_start = 1; scene.frame_end = 250; scene.frame_set(1)
scene.render.engine = 'BLENDER_EEVEE_NEXT'
scene.cycles.use_denoising = False
scene.cycles.samples = 128
scene.cycles.sampling_pattern = 'TABULATED_SOBOL'
scene.cycles.use_adaptive_sampling = False
scene.cycles.use_light_tree = False
scene.view_settings.view_transform = 'Filmic'
bpy.context.view_layer.update()

# ---- added for rendering (the .blend has no active camera and no usable light): camera, sun
cam_auto = bpy.data.cameras.new('AutoCamera')
cam_auto.lens = 50.0
cam_auto.sensor_width = 36.0
cam_auto.clip_end = 1000.0
ob_auto_camera = bpy.data.objects.new('AutoCamera', cam_auto)
scene.collection.objects.link(ob_auto_camera)
ob_auto_camera.location = (52.4692, -62.9694, 42.0431)
ob_auto_camera.rotation_euler = (1.09748, -7.21219e-08, 0.694738)
scene.camera = ob_auto_camera
light_auto_sun = bpy.data.lights.new('AutoSun', 'SUN')
light_auto_sun.energy = 3.0
light_auto_sun.angle = 0.0523599
ob_auto_sun = bpy.data.objects.new('AutoSun', light_auto_sun)
scene.collection.objects.link(ob_auto_sun)
ob_auto_sun.rotation_euler = (0.872665, 0.174533, 0.523599)
bpy.context.view_layer.update()
